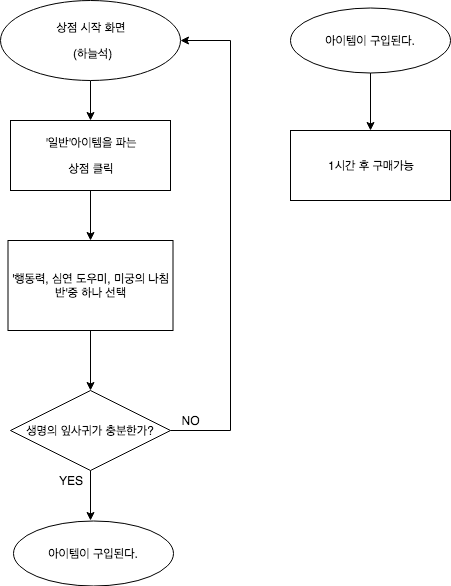

The diagram above was exported from draw.io. Its source (the exported page's mxGraphModel, read from the mxfile embedded in the PNG):
<mxGraphModel grid="1" dx="1026" dy="410" gridSize="10" guides="1" tooltips="1" connect="1" arrows="1" fold="1" page="1" pageScale="1" pageWidth="827" pageHeight="1169" background="#ffffff" math="0" shadow="0">
  <root>
    <mxCell id="0" />
    <mxCell id="1" parent="0" />
    <mxCell style="edgeStyle=orthogonalEdgeStyle;rounded=0;html=1;entryX=0.5;entryY=0;jettySize=auto;orthogonalLoop=1;" id="4" parent="1" edge="1" source="2" target="3">
      <mxGeometry as="geometry" relative="1" />
    </mxCell>
    <mxCell style="ellipse;whiteSpace=wrap;html=1;" value="&lt;p&gt;상점 시작 화면&lt;/p&gt;&lt;p&gt;&amp;nbsp;(하늘석)&lt;/p&gt;" id="2" parent="1" vertex="1">
      <mxGeometry width="180" as="geometry" height="80" x="70" y="40" />
    </mxCell>
    <mxCell style="edgeStyle=orthogonalEdgeStyle;rounded=0;html=1;entryX=0.5;entryY=0;jettySize=auto;orthogonalLoop=1;" id="6" parent="1" edge="1" source="3" target="5">
      <mxGeometry as="geometry" relative="1" />
    </mxCell>
    <mxCell style="rounded=0;whiteSpace=wrap;html=1;" value="&lt;p&gt;'일반'아이템을 파는 &lt;/p&gt;&lt;p&gt;상점 클릭&lt;/p&gt;" id="3" parent="1" vertex="1">
      <mxGeometry width="160" as="geometry" height="70" x="80" y="160" />
    </mxCell>
    <mxCell style="edgeStyle=orthogonalEdgeStyle;rounded=0;html=1;jettySize=auto;orthogonalLoop=1;" id="7" parent="1" edge="1" source="5">
      <mxGeometry as="geometry" relative="1">
        <mxPoint as="targetPoint" x="160" y="430" />
      </mxGeometry>
    </mxCell>
    <mxCell style="rounded=0;whiteSpace=wrap;html=1;" value="'행동력, 심연 도우미, 미궁의 나침반'중 하나 선택" id="5" parent="1" vertex="1">
      <mxGeometry width="165" as="geometry" height="90" x="77.5" y="280" />
    </mxCell>
    <mxCell style="edgeStyle=orthogonalEdgeStyle;rounded=0;html=1;jettySize=auto;orthogonalLoop=1;" id="15" parent="1" edge="1" source="8">
      <mxGeometry as="geometry" relative="1">
        <mxPoint as="targetPoint" x="160" y="560" />
      </mxGeometry>
    </mxCell>
    <mxCell style="edgeStyle=orthogonalEdgeStyle;rounded=0;html=1;jettySize=auto;orthogonalLoop=1;entryX=1;entryY=0.5;" id="17" parent="1" edge="1" source="8" target="2">
      <mxGeometry as="geometry" relative="1">
        <mxPoint as="targetPoint" x="300" y="470" />
        <Array as="points">
          <mxPoint x="300" y="470" />
          <mxPoint x="300" y="80" />
        </Array>
      </mxGeometry>
    </mxCell>
    <mxCell style="rhombus;whiteSpace=wrap;html=1;" value="생명의 잎사귀가 충분한가?" id="8" parent="1" vertex="1">
      <mxGeometry width="160" as="geometry" height="80" x="80" y="430" />
    </mxCell>
    <mxCell style="text;html=1;strokeColor=none;fillColor=none;align=center;verticalAlign=middle;whiteSpace=wrap;rounded=0;" value="YES" id="9" parent="1" vertex="1">
      <mxGeometry width="40" as="geometry" height="20" x="120" y="510" />
    </mxCell>
    <mxCell style="ellipse;whiteSpace=wrap;html=1;" value="아이템이 구입된다." id="10" parent="1" vertex="1">
      <mxGeometry width="160" as="geometry" height="65" x="82.5" y="560" />
    </mxCell>
    <mxCell style="text;html=1;strokeColor=none;fillColor=none;align=center;verticalAlign=middle;whiteSpace=wrap;rounded=0;" value="NO" id="19" parent="1" vertex="1">
      <mxGeometry width="40" as="geometry" height="20" x="240" y="450" />
    </mxCell>
    <mxCell style="edgeStyle=orthogonalEdgeStyle;rounded=0;html=1;jettySize=auto;orthogonalLoop=1;" id="22" parent="1" edge="1" source="21">
      <mxGeometry as="geometry" relative="1">
        <mxPoint as="targetPoint" x="440" y="170" />
      </mxGeometry>
    </mxCell>
    <mxCell style="ellipse;whiteSpace=wrap;html=1;" value="아이템이 구입된다." id="21" parent="1" vertex="1">
      <mxGeometry width="160" as="geometry" height="65" x="360" y="47.5" />
    </mxCell>
    <mxCell style="rounded=0;whiteSpace=wrap;html=1;" value="1시간 후 구매가능" id="23" parent="1" vertex="1">
      <mxGeometry width="160" as="geometry" height="70" x="360" y="170" />
    </mxCell>
  </root>
</mxGraphModel>